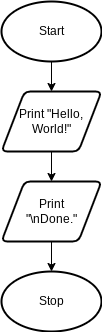

The diagram above was exported from draw.io. Its source (the exported page's mxGraphModel, read from the mxfile embedded in the PNG):
<mxGraphModel dx="538" dy="434" grid="1" gridSize="10" guides="1" tooltips="1" connect="1" arrows="1" fold="1" page="1" pageScale="1" pageWidth="827" pageHeight="1169" math="0" shadow="0">
  <root>
    <mxCell id="0" />
    <mxCell id="1" parent="0" />
    <mxCell id="6" style="edgeStyle=none;html=1;entryX=0.5;entryY=0;entryDx=0;entryDy=0;" edge="1" parent="1" source="2" target="4">
      <mxGeometry relative="1" as="geometry" />
    </mxCell>
    <mxCell id="2" value="Start" style="strokeWidth=2;html=1;shape=mxgraph.flowchart.start_1;whiteSpace=wrap;" vertex="1" parent="1">
      <mxGeometry x="214" y="160" width="100" height="60" as="geometry" />
    </mxCell>
    <mxCell id="3" value="Stop" style="strokeWidth=2;html=1;shape=mxgraph.flowchart.start_1;whiteSpace=wrap;" vertex="1" parent="1">
      <mxGeometry x="214" y="430" width="100" height="60" as="geometry" />
    </mxCell>
    <mxCell id="7" style="edgeStyle=none;html=1;entryX=0.5;entryY=0;entryDx=0;entryDy=0;" edge="1" parent="1" source="4" target="5">
      <mxGeometry relative="1" as="geometry" />
    </mxCell>
    <mxCell id="4" value="Print &quot;Hello, World!&quot;" style="shape=parallelogram;html=1;strokeWidth=2;perimeter=parallelogramPerimeter;whiteSpace=wrap;rounded=1;arcSize=12;size=0.23;" vertex="1" parent="1">
      <mxGeometry x="214" y="250" width="100" height="60" as="geometry" />
    </mxCell>
    <mxCell id="8" style="edgeStyle=none;html=1;entryX=0.5;entryY=0;entryDx=0;entryDy=0;entryPerimeter=0;" edge="1" parent="1" source="5" target="3">
      <mxGeometry relative="1" as="geometry" />
    </mxCell>
    <mxCell id="5" value="Print&lt;br&gt;&quot;\nDone.&quot;" style="shape=parallelogram;html=1;strokeWidth=2;perimeter=parallelogramPerimeter;whiteSpace=wrap;rounded=1;arcSize=12;size=0.23;" vertex="1" parent="1">
      <mxGeometry x="214" y="340" width="100" height="60" as="geometry" />
    </mxCell>
  </root>
</mxGraphModel>